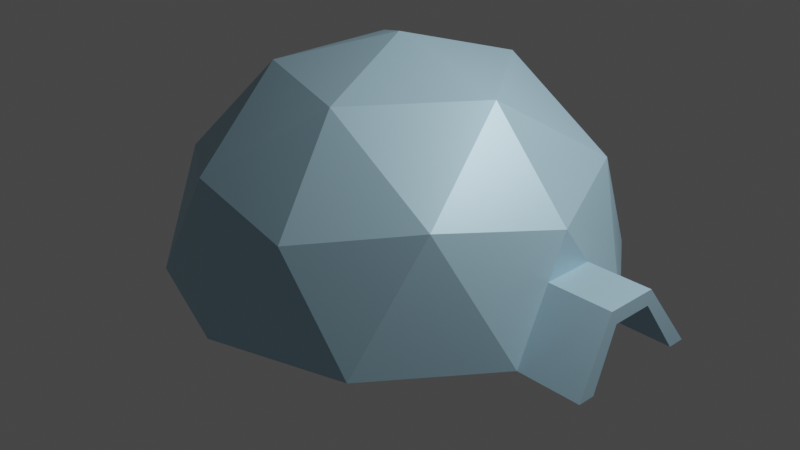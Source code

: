 # Source: Igloo_2.blend  (saved by Blender 3.3.6; exported with 4.5.12 LTS)
import bpy
from mathutils import Matrix  # noqa: F401  (used for matrix-valued properties, if any)

bpy.ops.wm.read_factory_settings(use_empty=True)
scene = bpy.context.scene
scene.name = 'Scene'

# ---- collections
col_collection = bpy.data.collections.new('Collection'); scene.collection.children.link(col_collection)

# ---- materials (node trees are filled in below, after node groups)
mat_material_001 = bpy.data.materials.new('Material.001')
mat_material_001.use_transparent_shadow = False

# ---- material node trees
mat_material_001.use_nodes = True; mat_material_001.node_tree.nodes.clear()
_N = mat_material_001.node_tree.nodes; _L = mat_material_001.node_tree.links
n0 = _N.new('ShaderNodeBsdfPrincipled'); n0.name = 'Principled BSDF'; n0.location = (10, 300)
n0.distribution = 'GGX'
n0.subsurface_method = 'RANDOM_WALK_SKIN'
n0.inputs[0].default_value = (0.4278, 0.6659, 0.8, 1.0)
n0.inputs[1].default_value = 0.3028
n0.inputs[3].default_value = 1.45
n0.inputs[27].default_value = (0.0, 0.0, 0.0, 1.0)
n0.inputs[28].default_value = 1.0
n1 = _N.new('ShaderNodeOutputMaterial'); n1.name = 'Material Output'; n1.location = (300, 300)
_L.new(n0.outputs[0], n1.inputs[0])
n1.is_active_output = True

# ---- world
world_world = bpy.data.worlds.new('World'); scene.world = world_world
world_world.use_nodes = True; world_world.node_tree.nodes.clear()
_N = world_world.node_tree.nodes; _L = world_world.node_tree.links
n0 = _N.new('ShaderNodeOutputWorld'); n0.name = 'World Output'; n0.location = (300, 300)
n1 = _N.new('ShaderNodeBackground'); n1.name = 'Background'; n1.location = (10, 300)
n1.inputs[0].default_value = (0.05088, 0.05088, 0.05088, 1.0)
_L.new(n1.outputs[0], n0.inputs[0])
n0.is_active_output = True
world_world.color = (0.05088, 0.05088, 0.05088)
world_world.use_sun_shadow = False
world_world.sun_shadow_jitter_overblur = 0.0

# ---- cameras
cam_camera = bpy.data.cameras.new('Camera')
cam_camera.clip_end = 100.0
cam_camera.ortho_scale = 7.314

# ---- lights
light_light = bpy.data.lights.new('Light', 'POINT')
light_light.transmission_factor = 0.0
light_light.energy = 1000.0
light_light.shadow_soft_size = 0.1
light_light.shadow_maximum_resolution = 0.006
light_light.use_absolute_resolution = True

# ---- meshes
me_icosphere = bpy.data.meshes.new('Icosphere')
me_icosphere.from_pydata([(0.2764, -0.8506, 0.4472), (-0.7236, -0.5257, 0.4472), (-0.7236, 0.5257, 0.4472), (0.2764, 0.8506, 0.4472), (0.8944, 0.0, 0.4472), (0.0, 0.0, 1.0), (0.9511, -0.309, 0.0), (0.9511, 0.309, 0.0), (0.0, -1.0, 0.0), (0.5878, -0.809, 0.0), (-0.9511, -0.309, 0.0), (-0.5878, -0.809, 0.0), (-0.5878, 0.809, 0.0), (-0.9511, 0.309, 0.0), (0.5878, 0.809, 0.0), (0.0, 1.0, 0.0), (0.6882, -0.5, 0.5257), (-0.2629, -0.809, 0.5257), (-0.8506, 0.0, 0.5257), (-0.2629, 0.809, 0.5257), (0.6882, 0.5, 0.5257), (0.1625, -0.5, 0.8507), (0.5257, 0.0, 0.8507), (-0.4253, -0.309, 0.8507), (-0.4253, 0.309, 0.8507), (0.1625, 0.5, 0.8507), (0.9369, 0.2318, 0.1118), (0.9227, 0.1545, 0.2236), (0.9086, 0.07725, 0.3354), (0.9086, -0.07725, 0.3354), (0.9227, -0.1545, 0.2236), (0.9369, -0.2318, 0.1118), (0.8985, 0.3472, 0.1051), (0.8459, 0.3854, 0.2103), (0.7933, 0.4236, 0.3154), (0.7408, 0.4618, 0.4206), (0.7408, -0.4618, 0.4206), (0.7933, -0.4236, 0.3154), (0.8459, -0.3854, 0.2103), (0.8985, -0.3472, 0.1051), (0.8532, -0.1, 0.4629), (0.8119, -0.2, 0.4786), (0.7707, -0.3, 0.4943), (0.7294, -0.4, 0.51), (0.7294, 0.4, 0.51), (0.7707, 0.3, 0.4943), (0.8119, 0.2, 0.4786), (0.8532, 0.1, 0.4629), (0.9086, 0.04635, 0.3354), (0.9086, -0.04635, 0.3354), (0.9227, 0.0927, 0.2236), (0.9227, -0.0927, 0.2236), (0.9511, -0.2318, 0.0), (0.9511, 0.2318, 0.0), (0.9157, 0.1159, 0.2795), (0.9157, -0.1159, 0.2795), (0.9157, 0.06953, 0.2795), (0.9157, -0.06953, 0.2795), (1.224, -0.2318, 0.1118), (1.238, -0.309, 0.0), (1.238, 0.309, 0.0), (1.224, 0.2318, 0.1118), (1.21, 0.1545, 0.2236), (1.203, -0.1159, 0.2795), (1.21, -0.1545, 0.2236), (1.21, -0.0927, 0.2236), (1.21, 0.0927, 0.2236), (1.203, -0.06953, 0.2795), (1.203, 0.06953, 0.2795), (1.238, 0.2318, 0.0), (1.238, -0.2318, 0.0), (1.203, 0.1159, 0.2795)], [], [(0, 16, 21), (1, 17, 23), (2, 18, 24), (3, 19, 25), (4, 47, 46, 45, 44, 20, 22), (22, 25, 5), (22, 20, 25), (20, 3, 25), (25, 24, 5), (25, 19, 24), (19, 2, 24), (24, 23, 5), (24, 18, 23), (18, 1, 23), (23, 21, 5), (23, 17, 21), (17, 0, 21), (21, 22, 5), (21, 16, 22), (16, 43, 42, 41, 40, 4, 22), (7, 32, 33, 34, 35, 20, 44, 45, 46, 47, 4, 28, 54, 27, 26), (7, 14, 20, 35, 34, 33, 32), (14, 3, 20), (15, 19, 3), (15, 12, 19), (12, 2, 19), (13, 18, 2), (13, 10, 18), (10, 1, 18), (11, 17, 1), (11, 8, 17), (8, 0, 17), (9, 16, 0), (9, 6, 39, 38, 37, 36, 16), (6, 31, 30, 55, 29, 4, 40, 41, 42, 43, 16, 36, 37, 38, 39), (14, 15, 3), (12, 13, 2), (10, 11, 1), (8, 9, 0), (55, 30, 64, 63), (51, 50, 66, 65), (54, 27, 62, 71), (6, 31, 58, 59), (28, 48, 49, 29, 55, 57, 56, 54), (29, 49, 48, 28, 4), (53, 50, 66, 69), (58, 64, 65, 70, 59), (60, 69, 66, 62, 61), (66, 68, 71, 62), (63, 64, 65, 67), (66, 68, 67, 65), (31, 30, 64, 58), (56, 54, 71, 68), (57, 55, 63, 67), (7, 53, 69, 60), (26, 7, 60, 61), (52, 6, 59, 70), (56, 57, 67, 68), (27, 26, 61, 62), (51, 52, 70, 65), (50, 27, 54, 56), (51, 57, 56, 50), (55, 57, 51, 30), (30, 31, 6, 52, 51), (7, 27, 50, 53)])
_uv = me_icosphere.uv_layers.new(name='UVMap')
_uv.uv.foreach_set('vector', [0.1818, 0.3149, 0.2727, 0.3149, 0.2273, 0.3937, 0.0, 0.3149, 0.09091, 0.3149, 0.04546, 0.3937, 0.7273, 0.3149, 0.8182, 0.3149, 0.7727, 0.3937, 0.5455, 0.3149, 0.6364, 0.3149, 0.5909, 0.3937, 0.3636, 0.3149, 0.3818, 0.3149, 0.4, 0.3149, 0.4182, 0.3149, 0.4364, 0.3149, 0.4545, 0.3149, 0.4091, 0.3937, 0.4091, 0.3937, 0.5, 0.3937, 0.4545, 0.4724, 0.4091, 0.3937, 0.4545, 0.3149, 0.5, 0.3937, 0.4545, 0.3149, 0.5455, 0.3149, 0.5, 0.3937, 0.5909, 0.3937, 0.6818, 0.3937, 0.6364, 0.4724, 0.5909, 0.3937, 0.6364, 0.3149, 0.6818, 0.3937, 0.6364, 0.3149, 0.7273, 0.3149, 0.6818, 0.3937, 0.7727, 0.3937, 0.8636, 0.3937, 0.8182, 0.4724, 0.7727, 0.3937, 0.8182, 0.3149, 0.8636, 0.3937, 0.8182, 0.3149, 0.9091, 0.3149, 0.8636, 0.3937, 0.04546, 0.3937, 0.1364, 0.3937, 0.09091, 0.4724, 0.04546, 0.3937, 0.09091, 0.3149, 0.1364, 0.3937, 0.09091, 0.3149, 0.1818, 0.3149, 0.1364, 0.3937, 0.2273, 0.3937, 0.3182, 0.3937, 0.2727, 0.4724, 0.2273, 0.3937, 0.2727, 0.3149, 0.3182, 0.3937, 0.2727, 0.3149, 0.2909, 0.3149, 0.3091, 0.3149, 0.3273, 0.3149, 0.3455, 0.3149, 0.3636, 0.3149, 0.3182, 0.3937, 0.4091, 0.2362, 0.4182, 0.2519, 0.4273, 0.2677, 0.4364, 0.2834, 0.4455, 0.2992, 0.4545, 0.3149, 0.4364, 0.3149, 0.4182, 0.3149, 0.4, 0.3149, 0.3818, 0.3149, 0.3636, 0.3149, 0.375, 0.2952, 0.3807, 0.2854, 0.3864, 0.2756, 0.3977, 0.2559, 0.4091, 0.2362, 0.5, 0.2362, 0.4545, 0.3149, 0.4455, 0.2992, 0.4364, 0.2834, 0.4273, 0.2677, 0.4182, 0.2519, 0.5, 0.2362, 0.5455, 0.3149, 0.4545, 0.3149, 0.5909, 0.2362, 0.6364, 0.3149, 0.5455, 0.3149, 0.5909, 0.2362, 0.6818, 0.2362, 0.6364, 0.3149, 0.6818, 0.2362, 0.7273, 0.3149, 0.6364, 0.3149, 0.7727, 0.2362, 0.8182, 0.3149, 0.7273, 0.3149, 0.7727, 0.2362, 0.8636, 0.2362, 0.8182, 0.3149, 0.8636, 0.2362, 0.9091, 0.3149, 0.8182, 0.3149, 0.04546, 0.2362, 0.09091, 0.3149, 0.0, 0.3149, 0.04546, 0.2362, 0.1364, 0.2362, 0.09091, 0.3149, 0.1364, 0.2362, 0.1818, 0.3149, 0.09091, 0.3149, 0.2273, 0.2362, 0.2727, 0.3149, 0.1818, 0.3149, 0.2273, 0.2362, 0.3182, 0.2362, 0.3091, 0.2519, 0.3, 0.2677, 0.2909, 0.2834, 0.2818, 0.2992, 0.2727, 0.3149, 0.3182, 0.2362, 0.3295, 0.2559, 0.3409, 0.2756, 0.3466, 0.2854, 0.3523, 0.2952, 0.3636, 0.3149, 0.3455, 0.3149, 0.3273, 0.3149, 0.3091, 0.3149, 0.2909, 0.3149, 0.2727, 0.3149, 0.2818, 0.2992, 0.2909, 0.2834, 0.3, 0.2677, 0.3091, 0.2519, 0.5, 0.2362, 0.5909, 0.2362, 0.5455, 0.3149, 0.6818, 0.2362, 0.7727, 0.2362, 0.7273, 0.3149, 0.8636, 0.2362, 0.9545, 0.2362, 0.9091, 0.3149, 0.1364, 0.2362, 0.2273, 0.2362, 0.1818, 0.3149, 0.3466, 0.2854, 0.3409, 0.2756, 0.3409, 0.2756, 0.3466, 0.2854, 0.0, 0.0, 0.0, 0.0, 0.0, 0.0, 0.0, 0.0, 0.3807, 0.2854, 0.3864, 0.2756, 0.3864, 0.2756, 0.3807, 0.2854, 0.3182, 0.2362, 0.3295, 0.2559, 0.3295, 0.2559, 0.3182, 0.2362, 0.375, 0.2952, 0.0, 0.0, 0.0, 0.0, 0.3523, 0.2952, 0.3466, 0.2854, 0.3534, 0.2854, 0.3739, 0.2854, 0.3807, 0.2854, 0.3523, 0.2952, 0.0, 0.0, 0.0, 0.0, 0.375, 0.2952, 0.3636, 0.3149, 0.0, 0.0, 0.0, 0.0, 0.0, 0.0, 0.0, 0.0, 0.0, 0.0, 0.0, 0.0, 0.0, 0.0, 0.0, 0.0, 0.0, 0.0, 0.0, 0.0, 0.0, 0.0, 0.0, 0.0, 0.0, 0.0, 0.0, 0.0, 0.0, 0.0, 0.3739, 0.2854, 0.3807, 0.2854, 0.3864, 0.2756, 0.3466, 0.2854, 0.0, 0.0, 0.0, 0.0, 0.3534, 0.2854, 0.0, 0.0, 0.3739, 0.2854, 0.3534, 0.2854, 0.0, 0.0, 0.3295, 0.2559, 0.3409, 0.2756, 0.3409, 0.2756, 0.3295, 0.2559, 0.3739, 0.2854, 0.3807, 0.2854, 0.3807, 0.2854, 0.3739, 0.2854, 0.3534, 0.2854, 0.3466, 0.2854, 0.3466, 0.2854, 0.3534, 0.2854, 0.0, 0.0, 0.0, 0.0, 0.0, 0.0, 0.0, 0.0, 0.3977, 0.2559, 0.4091, 0.2362, 0.4091, 0.2362, 0.3977, 0.2559, 0.0, 0.0, 0.0, 0.0, 0.0, 0.0, 0.0, 0.0, 0.3739, 0.2854, 0.3534, 0.2854, 0.3534, 0.2854, 0.3739, 0.2854, 0.3864, 0.2756, 0.3977, 0.2559, 0.3977, 0.2559, 0.3864, 0.2756, 0.0, 0.0, 0.0, 0.0, 0.0, 0.0, 0.0, 0.0, 0.0, 0.0, 0.0, 0.0, 0.0, 0.0, 0.0, 0.0, 0.0, 0.0, 0.0, 0.0, 0.0, 0.0, 0.0, 0.0, 0.0, 0.0, 0.0, 0.0, 0.0, 0.0, 0.0, 0.0, 0.0, 0.0, 0.0, 0.0, 0.0, 0.0, 0.0, 0.0, 0.0, 0.0, 0.0, 0.0, 0.0, 0.0, 0.0, 0.0, 0.0, 0.0])
me_icosphere.materials.append(mat_material_001)
me_icosphere.update()

# ---- objects
ob_light = bpy.data.objects.new('Light', light_light)
ob_camera = bpy.data.objects.new('Camera', cam_camera)
ob_icosphere = bpy.data.objects.new('Icosphere', me_icosphere)

# ---- transforms, parenting, visibility, modifiers, constraints
ob_light.location = (4.076, 1.005, 5.904)
ob_light.rotation_euler = (0.6503, 0.05522, 1.866)
ob_light.lock_rotations_4d = False
ob_light.empty_display_type = 'ARROWS'
ob_light.color = (0.0, 0.0, 0.0, 0.0)
ob_light.lineart.crease_threshold = 0.0
ob_camera.location = (7.359, -6.926, 5.365)
ob_camera.rotation_euler = (1.109, 0.0, 0.8149)
ob_camera.lock_rotations_4d = False
ob_camera.empty_display_type = 'ARROWS'
ob_camera.color = (0.0, 0.0, 0.0, 0.0)
ob_camera.display_type = 'WIRE'
ob_camera.lineart.crease_threshold = 0.0
ob_icosphere.location = (0.0, 0.0, 0.0)
ob_icosphere.scale = (2.363, 2.363, 2.363)

# ---- collection membership
col_collection.objects.link(ob_light)
col_collection.objects.link(ob_camera)
col_collection.objects.link(ob_icosphere)

# ---- scene / render settings (as saved in the file)
scene.camera = ob_camera
scene.frame_start = 1; scene.frame_end = 250; scene.frame_set(1)
scene.render.engine = 'BLENDER_EEVEE_NEXT'
scene.cycles.sampling_pattern = 'TABULATED_SOBOL'
scene.cycles.use_light_tree = False
scene.view_settings.view_transform = 'Filmic'
bpy.context.view_layer.update()
